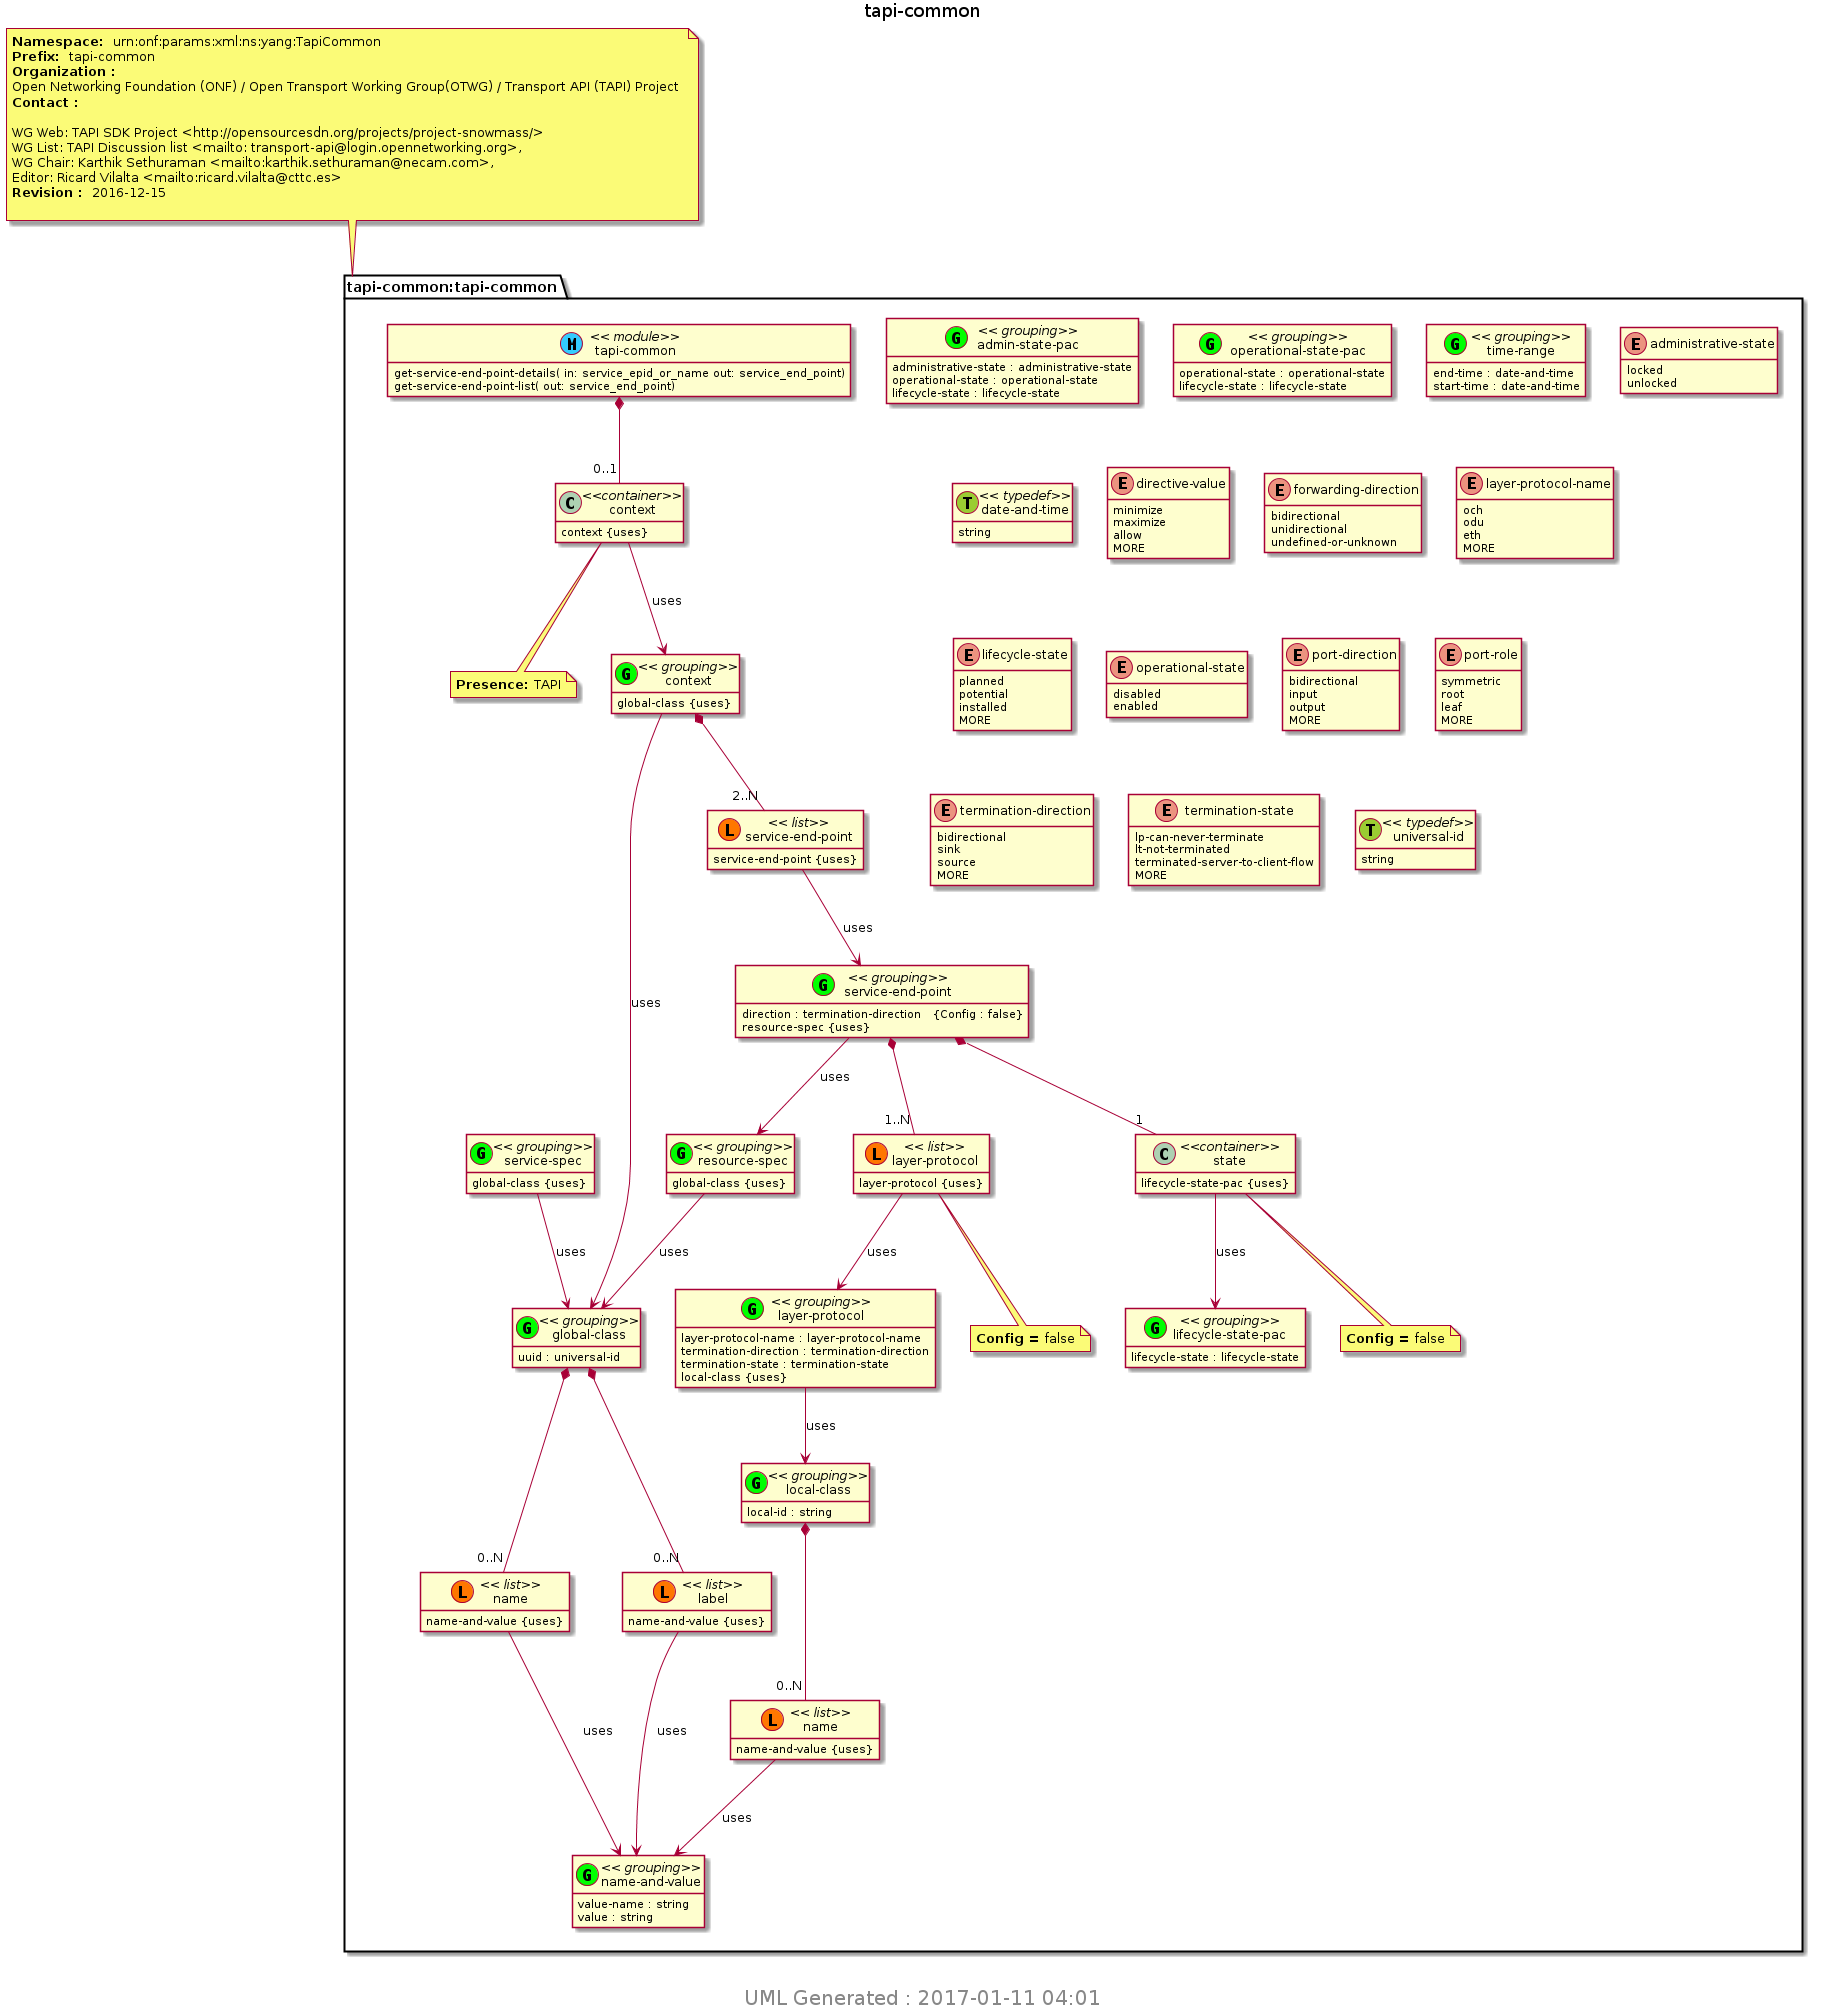

The diagram above was rendered by PlantUML. Its source (embedded in the PNG):
@startuml img/tapi-common.png 
hide empty fields 
hide empty methods 
hide <<case>> circle
hide <<augment>> circle
hide <<choice>> circle
hide <<leafref>> stereotype
hide <<leafref>> circle
page 1x1 
Title tapi-common 
note top of tapi_common_tapi_common : <b>Namespace: </b> urn:onf:params:xml:ns:yang:TapiCommon \n<b>Prefix: </b> tapi-common \n<b>Organization : </b>\nOpen Networking Foundation (ONF) / Open Transport Working Group(OTWG) / Transport API (TAPI) Project \n<b>Contact : </b>\n \nWG Web: TAPI SDK Project <http://opensourcesdn.org/projects/project-snowmass/> \nWG List: TAPI Discussion list <mailto: transport-api@login.opennetworking.org>, \nWG Chair: Karthik Sethuraman <mailto:karthik.sethuraman@necam.com>, \nEditor: Ricard Vilalta <mailto:ricard.vilalta@cttc.es> \n<b>Revision : </b> 2016-12-15 \n
package "tapi-common:tapi-common" as tapi_common_tapi_common { 
class "tapi-common" as tapi_common << (M, #33CCFF) module>> 
class "admin-state-pac" as tapi_common_I_admin_state_pac_grouping <<(G,Lime) grouping>> 
tapi_common_I_admin_state_pac_grouping : administrative-state : administrative-state  
tapi_common_I_admin_state_pac_grouping : operational-state : operational-state  
tapi_common_I_admin_state_pac_grouping : lifecycle-state : lifecycle-state  
class "global-class" as tapi_common_I_global_class_grouping <<(G,Lime) grouping>> 
tapi_common_I_global_class_grouping : uuid : universal-id  
class "name" as tapi_common_I_global_class_I_name << (L, #FF7700) list>> 
tapi_common_I_global_class_grouping *-- "0..N" tapi_common_I_global_class_I_name 
tapi_common_I_global_class_I_name : name-and-value {uses} 
class "label" as tapi_common_I_global_class_I_label << (L, #FF7700) list>> 
tapi_common_I_global_class_grouping *-- "0..N" tapi_common_I_global_class_I_label 
tapi_common_I_global_class_I_label : name-and-value {uses} 
class "layer-protocol" as tapi_common_I_layer_protocol_grouping <<(G,Lime) grouping>> 
tapi_common_I_layer_protocol_grouping : layer-protocol-name : layer-protocol-name  
tapi_common_I_layer_protocol_grouping : termination-direction : termination-direction  
tapi_common_I_layer_protocol_grouping : termination-state : termination-state  
tapi_common_I_layer_protocol_grouping : local-class {uses} 
class "lifecycle-state-pac" as tapi_common_I_lifecycle_state_pac_grouping <<(G,Lime) grouping>> 
tapi_common_I_lifecycle_state_pac_grouping : lifecycle-state : lifecycle-state  
class "local-class" as tapi_common_I_local_class_grouping <<(G,Lime) grouping>> 
tapi_common_I_local_class_grouping : local-id : string  
class "name" as tapi_common_I_local_class_I_name << (L, #FF7700) list>> 
tapi_common_I_local_class_grouping *-- "0..N" tapi_common_I_local_class_I_name 
tapi_common_I_local_class_I_name : name-and-value {uses} 
class "operational-state-pac" as tapi_common_I_operational_state_pac_grouping <<(G,Lime) grouping>> 
tapi_common_I_operational_state_pac_grouping : operational-state : operational-state  
tapi_common_I_operational_state_pac_grouping : lifecycle-state : lifecycle-state  
class "time-range" as tapi_common_I_time_range_grouping <<(G,Lime) grouping>> 
tapi_common_I_time_range_grouping : end-time : date-and-time  
tapi_common_I_time_range_grouping : start-time : date-and-time  
class "context" as  tapi_common_I_context <<container>> 
tapi_common *-- "0..1" tapi_common_I_context 
note bottom of tapi_common_I_context
<b>Presence: </b>TAPI
end note 
tapi_common_I_context : context {uses} 
class "context" as tapi_common_I_context_grouping <<(G,Lime) grouping>> 
class "service-end-point" as tapi_common_I_context_I_service_end_point << (L, #FF7700) list>> 
tapi_common_I_context_grouping *-- "2..N" tapi_common_I_context_I_service_end_point 
tapi_common_I_context_I_service_end_point : service-end-point {uses} 
tapi_common_I_context_grouping : global-class {uses} 
class "resource-spec" as tapi_common_I_resource_spec_grouping <<(G,Lime) grouping>> 
tapi_common_I_resource_spec_grouping : global-class {uses} 
class "service-spec" as tapi_common_I_service_spec_grouping <<(G,Lime) grouping>> 
tapi_common_I_service_spec_grouping : global-class {uses} 
class "service-end-point" as tapi_common_I_service_end_point_grouping <<(G,Lime) grouping>> 
class "layer-protocol" as tapi_common_I_service_end_point_I_layer_protocol << (L, #FF7700) list>> 
tapi_common_I_service_end_point_grouping *-- "1..N" tapi_common_I_service_end_point_I_layer_protocol 
note bottom of tapi_common_I_service_end_point_I_layer_protocol
<b>Config = </b>false
end note 
tapi_common_I_service_end_point_I_layer_protocol : layer-protocol {uses} 
class "state" as  tapi_common_I_service_end_point_I_state <<container>> 
tapi_common_I_service_end_point_grouping *-- "1" tapi_common_I_service_end_point_I_state 
note bottom of tapi_common_I_service_end_point_I_state
<b>Config = </b>false
end note 
tapi_common_I_service_end_point_I_state : lifecycle-state-pac {uses} 
tapi_common_I_service_end_point_grouping : direction : termination-direction   {Config : false}
tapi_common_I_service_end_point_grouping : resource-spec {uses} 
enum "administrative-state" as tapi_common_I_administrative_state {
locked
unlocked
}
class "date-and-time" as date_and_time << (T, YellowGreen) typedef>>
date_and_time : string
enum "directive-value" as tapi_common_I_directive_value {
minimize
maximize
allow
MORE
}
enum "forwarding-direction" as tapi_common_I_forwarding_direction {
bidirectional
unidirectional
undefined-or-unknown
}
enum "layer-protocol-name" as tapi_common_I_layer_protocol_name {
och
odu
eth
MORE
}
enum "lifecycle-state" as tapi_common_I_lifecycle_state {
planned
potential
installed
MORE
}
class "name-and-value" as tapi_common_I_name_and_value_grouping <<(G,Lime) grouping>> 
tapi_common_I_name_and_value_grouping : value-name : string  
tapi_common_I_name_and_value_grouping : value : string  
enum "operational-state" as tapi_common_I_operational_state {
disabled
enabled
}
enum "port-direction" as tapi_common_I_port_direction {
bidirectional
input
output
MORE
}
enum "port-role" as tapi_common_I_port_role {
symmetric
root
leaf
MORE
}
enum "termination-direction" as tapi_common_I_termination_direction {
bidirectional
sink
source
MORE
}
enum "termination-state" as tapi_common_I_termination_state {
lp-can-never-terminate
lt-not-terminated
terminated-server-to-client-flow
MORE
}
class "universal-id" as universal_id << (T, YellowGreen) typedef>>
universal_id : string
tapi_common : get-service-end-point-details( in: service_epid_or_name out: service_end_point)
tapi_common : get-service-end-point-list( out: service_end_point)
} 

tapi_common_I_global_class_I_name --> tapi_common_I_name_and_value_grouping : uses 
tapi_common_I_global_class_I_label --> tapi_common_I_name_and_value_grouping : uses 
tapi_common_I_layer_protocol_grouping --> tapi_common_I_local_class_grouping : uses 
tapi_common_I_local_class_I_name --> tapi_common_I_name_and_value_grouping : uses 
tapi_common_I_context --> tapi_common_I_context_grouping : uses 
tapi_common_I_context_I_service_end_point --> tapi_common_I_service_end_point_grouping : uses 
tapi_common_I_context_grouping --> tapi_common_I_global_class_grouping : uses 
tapi_common_I_resource_spec_grouping --> tapi_common_I_global_class_grouping : uses 
tapi_common_I_service_spec_grouping --> tapi_common_I_global_class_grouping : uses 
tapi_common_I_service_end_point_I_layer_protocol --> tapi_common_I_layer_protocol_grouping : uses 
tapi_common_I_service_end_point_I_state --> tapi_common_I_lifecycle_state_pac_grouping : uses 
tapi_common_I_service_end_point_grouping --> tapi_common_I_resource_spec_grouping : uses 
center footer
 <size:20> UML Generated : 2017-01-11 04:01 </size>
 endfooter 
@enduml